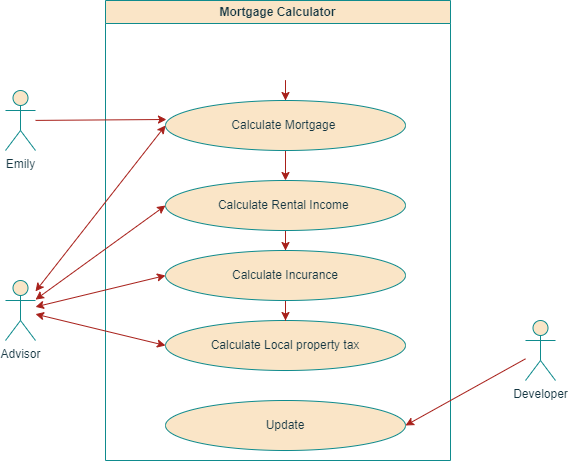

The diagram above was exported from draw.io. Its source (the exported page's mxGraphModel, read from the mxfile embedded in the PNG):
<mxGraphModel dx="833" dy="484" grid="1" gridSize="10" guides="1" tooltips="1" connect="1" arrows="1" fold="1" page="1" pageScale="1" pageWidth="850" pageHeight="1100" math="0" shadow="0">
  <root>
    <mxCell id="0" />
    <mxCell id="1" parent="0" />
    <mxCell id="QBTqSHQHz4DoLsYAkPkN-1" value="Mortgage Calculator" style="swimlane;whiteSpace=wrap;html=1;fillColor=#FAE5C7;strokeColor=#0F8B8D;aspect=fixed;labelBackgroundColor=none;fontColor=#143642;rounded=0;" vertex="1" parent="1">
      <mxGeometry x="160" y="60" width="345" height="460" as="geometry" />
    </mxCell>
    <mxCell id="QBTqSHQHz4DoLsYAkPkN-15" value="" style="edgeStyle=orthogonalEdgeStyle;rounded=0;orthogonalLoop=1;jettySize=auto;html=1;labelBackgroundColor=none;strokeColor=#A8201A;fontColor=default;" edge="1" parent="QBTqSHQHz4DoLsYAkPkN-1" target="QBTqSHQHz4DoLsYAkPkN-13">
      <mxGeometry relative="1" as="geometry">
        <mxPoint x="180" y="80" as="sourcePoint" />
      </mxGeometry>
    </mxCell>
    <mxCell id="QBTqSHQHz4DoLsYAkPkN-17" value="" style="edgeStyle=orthogonalEdgeStyle;rounded=0;orthogonalLoop=1;jettySize=auto;html=1;labelBackgroundColor=none;strokeColor=#A8201A;fontColor=default;" edge="1" parent="QBTqSHQHz4DoLsYAkPkN-1" source="QBTqSHQHz4DoLsYAkPkN-14" target="QBTqSHQHz4DoLsYAkPkN-10">
      <mxGeometry relative="1" as="geometry" />
    </mxCell>
    <mxCell id="QBTqSHQHz4DoLsYAkPkN-14" value="Calculate Rental Income&amp;nbsp;" style="ellipse;whiteSpace=wrap;html=1;labelBackgroundColor=none;fillColor=#FAE5C7;strokeColor=#0F8B8D;fontColor=#143642;rounded=0;" vertex="1" parent="QBTqSHQHz4DoLsYAkPkN-1">
      <mxGeometry x="60" y="180" width="240" height="50" as="geometry" />
    </mxCell>
    <mxCell id="QBTqSHQHz4DoLsYAkPkN-16" value="" style="edgeStyle=orthogonalEdgeStyle;rounded=0;orthogonalLoop=1;jettySize=auto;html=1;labelBackgroundColor=none;strokeColor=#A8201A;fontColor=default;" edge="1" parent="QBTqSHQHz4DoLsYAkPkN-1" source="QBTqSHQHz4DoLsYAkPkN-13" target="QBTqSHQHz4DoLsYAkPkN-14">
      <mxGeometry relative="1" as="geometry" />
    </mxCell>
    <mxCell id="QBTqSHQHz4DoLsYAkPkN-13" value="Calculate Mortgage&amp;nbsp;" style="ellipse;whiteSpace=wrap;html=1;labelBackgroundColor=none;fillColor=#FAE5C7;strokeColor=#0F8B8D;fontColor=#143642;rounded=0;" vertex="1" parent="QBTqSHQHz4DoLsYAkPkN-1">
      <mxGeometry x="60" y="100" width="240" height="50" as="geometry" />
    </mxCell>
    <mxCell id="QBTqSHQHz4DoLsYAkPkN-12" value="Calculate Local property tax" style="ellipse;whiteSpace=wrap;html=1;labelBackgroundColor=none;fillColor=#FAE5C7;strokeColor=#0F8B8D;fontColor=#143642;rounded=0;" vertex="1" parent="QBTqSHQHz4DoLsYAkPkN-1">
      <mxGeometry x="60" y="320" width="240" height="50" as="geometry" />
    </mxCell>
    <mxCell id="QBTqSHQHz4DoLsYAkPkN-11" value="Update" style="ellipse;whiteSpace=wrap;html=1;labelBackgroundColor=none;fillColor=#FAE5C7;strokeColor=#0F8B8D;fontColor=#143642;rounded=0;" vertex="1" parent="QBTqSHQHz4DoLsYAkPkN-1">
      <mxGeometry x="60" y="400" width="240" height="50" as="geometry" />
    </mxCell>
    <mxCell id="QBTqSHQHz4DoLsYAkPkN-27" value="" style="edgeStyle=orthogonalEdgeStyle;rounded=0;orthogonalLoop=1;jettySize=auto;html=1;labelBackgroundColor=none;strokeColor=#A8201A;fontColor=default;" edge="1" parent="QBTqSHQHz4DoLsYAkPkN-1" source="QBTqSHQHz4DoLsYAkPkN-10">
      <mxGeometry relative="1" as="geometry">
        <mxPoint x="180" y="320" as="targetPoint" />
      </mxGeometry>
    </mxCell>
    <mxCell id="QBTqSHQHz4DoLsYAkPkN-10" value="Calculate Incurance" style="ellipse;whiteSpace=wrap;html=1;labelBackgroundColor=none;fillColor=#FAE5C7;strokeColor=#0F8B8D;fontColor=#143642;rounded=0;" vertex="1" parent="QBTqSHQHz4DoLsYAkPkN-1">
      <mxGeometry x="60" y="250" width="240" height="50" as="geometry" />
    </mxCell>
    <mxCell id="QBTqSHQHz4DoLsYAkPkN-18" value="Emily&lt;br&gt;" style="shape=umlActor;verticalLabelPosition=bottom;verticalAlign=top;html=1;outlineConnect=0;labelBackgroundColor=none;fillColor=#FAE5C7;strokeColor=#0F8B8D;fontColor=#143642;rounded=0;" vertex="1" parent="1">
      <mxGeometry x="60" y="150" width="30" height="60" as="geometry" />
    </mxCell>
    <mxCell id="QBTqSHQHz4DoLsYAkPkN-19" value="Advisor" style="shape=umlActor;verticalLabelPosition=bottom;verticalAlign=top;html=1;outlineConnect=0;labelBackgroundColor=none;fillColor=#FAE5C7;strokeColor=#0F8B8D;fontColor=#143642;rounded=0;" vertex="1" parent="1">
      <mxGeometry x="60" y="340" width="30" height="60" as="geometry" />
    </mxCell>
    <mxCell id="QBTqSHQHz4DoLsYAkPkN-20" value="Developer" style="shape=umlActor;verticalLabelPosition=bottom;verticalAlign=top;html=1;outlineConnect=0;labelBackgroundColor=none;fillColor=#FAE5C7;strokeColor=#0F8B8D;fontColor=#143642;rounded=0;" vertex="1" parent="1">
      <mxGeometry x="580" y="380" width="30" height="60" as="geometry" />
    </mxCell>
    <mxCell id="QBTqSHQHz4DoLsYAkPkN-21" value="" style="endArrow=classic;html=1;rounded=0;entryX=1;entryY=0.5;entryDx=0;entryDy=0;labelBackgroundColor=none;strokeColor=#A8201A;fontColor=default;" edge="1" parent="1" source="QBTqSHQHz4DoLsYAkPkN-20" target="QBTqSHQHz4DoLsYAkPkN-11">
      <mxGeometry width="50" height="50" relative="1" as="geometry">
        <mxPoint x="400" y="510" as="sourcePoint" />
        <mxPoint x="450" y="460" as="targetPoint" />
      </mxGeometry>
    </mxCell>
    <mxCell id="QBTqSHQHz4DoLsYAkPkN-22" value="" style="endArrow=classic;startArrow=classic;html=1;rounded=0;entryX=0;entryY=0.5;entryDx=0;entryDy=0;labelBackgroundColor=none;strokeColor=#A8201A;fontColor=default;" edge="1" parent="1" source="QBTqSHQHz4DoLsYAkPkN-19" target="QBTqSHQHz4DoLsYAkPkN-12">
      <mxGeometry width="50" height="50" relative="1" as="geometry">
        <mxPoint x="400" y="510" as="sourcePoint" />
        <mxPoint x="450" y="460" as="targetPoint" />
      </mxGeometry>
    </mxCell>
    <mxCell id="QBTqSHQHz4DoLsYAkPkN-23" value="" style="endArrow=classic;startArrow=classic;html=1;rounded=0;entryX=0;entryY=0.5;entryDx=0;entryDy=0;labelBackgroundColor=none;strokeColor=#A8201A;fontColor=default;" edge="1" parent="1" source="QBTqSHQHz4DoLsYAkPkN-19" target="QBTqSHQHz4DoLsYAkPkN-10">
      <mxGeometry width="50" height="50" relative="1" as="geometry">
        <mxPoint x="80" y="260" as="sourcePoint" />
        <mxPoint x="450" y="460" as="targetPoint" />
      </mxGeometry>
    </mxCell>
    <mxCell id="QBTqSHQHz4DoLsYAkPkN-24" value="" style="endArrow=classic;startArrow=classic;html=1;rounded=0;entryX=0;entryY=0.5;entryDx=0;entryDy=0;labelBackgroundColor=none;strokeColor=#A8201A;fontColor=default;" edge="1" parent="1" source="QBTqSHQHz4DoLsYAkPkN-19" target="QBTqSHQHz4DoLsYAkPkN-14">
      <mxGeometry width="50" height="50" relative="1" as="geometry">
        <mxPoint x="90" y="270" as="sourcePoint" />
        <mxPoint x="140" y="220" as="targetPoint" />
      </mxGeometry>
    </mxCell>
    <mxCell id="QBTqSHQHz4DoLsYAkPkN-25" value="" style="endArrow=classic;startArrow=classic;html=1;rounded=0;exitX=0;exitY=0.5;exitDx=0;exitDy=0;labelBackgroundColor=none;strokeColor=#A8201A;fontColor=default;" edge="1" parent="1" source="QBTqSHQHz4DoLsYAkPkN-13" target="QBTqSHQHz4DoLsYAkPkN-19">
      <mxGeometry width="50" height="50" relative="1" as="geometry">
        <mxPoint x="400" y="360" as="sourcePoint" />
        <mxPoint x="80" y="220" as="targetPoint" />
      </mxGeometry>
    </mxCell>
    <mxCell id="QBTqSHQHz4DoLsYAkPkN-26" value="" style="endArrow=classic;html=1;rounded=0;entryX=0.004;entryY=0.38;entryDx=0;entryDy=0;labelBackgroundColor=none;strokeColor=#A8201A;fontColor=default;entryPerimeter=0;" edge="1" parent="1" source="QBTqSHQHz4DoLsYAkPkN-18" target="QBTqSHQHz4DoLsYAkPkN-13">
      <mxGeometry width="50" height="50" relative="1" as="geometry">
        <mxPoint x="400" y="280" as="sourcePoint" />
        <mxPoint x="220" y="115" as="targetPoint" />
      </mxGeometry>
    </mxCell>
  </root>
</mxGraphModel>